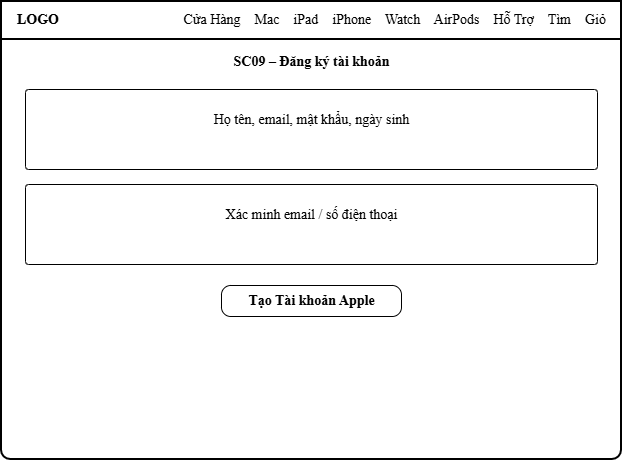

The diagram above was exported from draw.io. Its source (the exported page's mxGraphModel, read from the mxfile embedded in the PNG):
<mxGraphModel dx="767" dy="501" grid="0" gridSize="10" guides="1" tooltips="1" connect="1" arrows="1" fold="1" page="1" pageScale="1" pageWidth="700" pageHeight="538" math="0" shadow="0">
  <root>
    <mxCell id="0" />
    <mxCell id="1" parent="0" />
    <mxCell id="c3" parent="1" style="fontFamily=Times New Roman;html=1;rounded=1;arcSize=2;strokeWidth=2;fontSize=14;labelBackgroundColor=none;" value="" vertex="1">
      <mxGeometry height="458" width="620" x="40" y="40" as="geometry" />
    </mxCell>
    <mxCell id="c4" parent="1" style="fontFamily=Times New Roman;html=1;rounded=1;arcSize=0;strokeWidth=2;fontSize=14;labelBackgroundColor=none;" value="" vertex="1">
      <mxGeometry height="38" width="620" x="40" y="40" as="geometry" />
    </mxCell>
    <mxCell id="c5" parent="1" style="fontFamily=Times New Roman;html=1;align=left;verticalAlign=middle;fontStyle=1;fontSize=14;fillColor=none;strokeColor=none;labelBackgroundColor=none;" value="LOGO" vertex="1">
      <mxGeometry height="38" width="90" x="54" y="40" as="geometry" />
    </mxCell>
    <mxCell id="c6" parent="1" style="fontFamily=Times New Roman;html=1;align=right;verticalAlign=middle;fontSize=14;fillColor=none;strokeColor=none;labelBackgroundColor=none;" value="Cửa Hàng&amp;nbsp;&amp;nbsp;&amp;nbsp;&amp;nbsp;Mac&amp;nbsp;&amp;nbsp;&amp;nbsp;&amp;nbsp;iPad&amp;nbsp;&amp;nbsp;&amp;nbsp;&amp;nbsp;iPhone&amp;nbsp;&amp;nbsp;&amp;nbsp;&amp;nbsp;Watch&amp;nbsp;&amp;nbsp;&amp;nbsp;&amp;nbsp;AirPods&amp;nbsp;&amp;nbsp;&amp;nbsp;&amp;nbsp;Hỗ Trợ&amp;nbsp;&amp;nbsp;&amp;nbsp;&amp;nbsp;Tìm&amp;nbsp;&amp;nbsp;&amp;nbsp;&amp;nbsp;Giỏ" vertex="1">
      <mxGeometry height="38" width="496" x="150" y="40" as="geometry" />
    </mxCell>
    <mxCell id="c7" parent="1" style="fontFamily=Times New Roman;html=1;align=center;verticalAlign=middle;fontStyle=1;fontSize=14;fillColor=none;strokeColor=none;labelBackgroundColor=none;" value="SC09 – Đăng ký tài khoản" vertex="1">
      <mxGeometry height="30" width="620" x="40" y="86" as="geometry" />
    </mxCell>
    <mxCell id="c8" parent="1" style="fontFamily=Times New Roman;html=1;rounded=1;arcSize=4;fontSize=14;labelBackgroundColor=none;" value="" vertex="1">
      <mxGeometry height="80" width="572" x="64" y="128" as="geometry" />
    </mxCell>
    <mxCell id="c9" parent="1" style="fontFamily=Times New Roman;html=1;rounded=1;arcSize=50;strokeColor=none;fontSize=14;labelBackgroundColor=none;" value="" vertex="1">
      <mxGeometry height="8" width="272" x="78" y="184" as="geometry" />
    </mxCell>
    <mxCell id="c10" parent="1" style="fontFamily=Times New Roman;html=1;rounded=1;arcSize=50;strokeColor=none;fontSize=14;labelBackgroundColor=none;" value="" vertex="1">
      <mxGeometry height="6" width="181" x="78" y="196" as="geometry" />
    </mxCell>
    <mxCell id="c11" parent="1" style="fontFamily=Times New Roman;html=1;align=center;verticalAlign=middle;fontSize=14;fillColor=none;strokeColor=none;labelBackgroundColor=none;" value="Họ tên, email, mật khẩu, ngày sinh" vertex="1">
      <mxGeometry height="54" width="572" x="64" y="132" as="geometry" />
    </mxCell>
    <mxCell id="c12" parent="1" style="fontFamily=Times New Roman;html=1;rounded=1;arcSize=4;fontSize=14;labelBackgroundColor=none;" value="" vertex="1">
      <mxGeometry height="80" width="572" x="64" y="223" as="geometry" />
    </mxCell>
    <mxCell id="c13" parent="1" style="fontFamily=Times New Roman;html=1;rounded=1;arcSize=50;strokeColor=none;fontSize=14;labelBackgroundColor=none;" value="" vertex="1">
      <mxGeometry height="8" width="272" x="78" y="279" as="geometry" />
    </mxCell>
    <mxCell id="c14" parent="1" style="fontFamily=Times New Roman;html=1;rounded=1;arcSize=50;strokeColor=none;fontSize=14;labelBackgroundColor=none;" value="" vertex="1">
      <mxGeometry height="6" width="181" x="78" y="291" as="geometry" />
    </mxCell>
    <mxCell id="c15" parent="1" style="fontFamily=Times New Roman;html=1;align=center;verticalAlign=middle;fontSize=14;fillColor=none;strokeColor=none;labelBackgroundColor=none;" value="Xác minh email / số điện thoại" vertex="1">
      <mxGeometry height="54" width="572" x="64" y="227" as="geometry" />
    </mxCell>
    <mxCell id="c16" parent="1" style="fontFamily=Times New Roman;html=1;rounded=1;arcSize=30;fontSize=14;fontStyle=1;labelBackgroundColor=none;" value="Tạo Tài khoản Apple" vertex="1">
      <mxGeometry height="31" width="180" x="260" y="324" as="geometry" />
    </mxCell>
  </root>
</mxGraphModel>